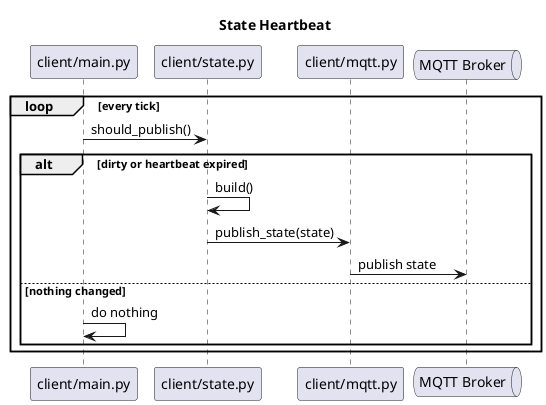

The diagram above was rendered by PlantUML. Its source (embedded in the PNG):
@startuml
title State Heartbeat

participant "client/main.py" as Main
participant "client/state.py" as State
participant "client/mqtt.py" as Mqtt
queue "MQTT Broker" as Broker

loop every tick
  Main -> State : should_publish()
  alt dirty or heartbeat expired
    State -> State : build()
    State -> Mqtt : publish_state(state)
    Mqtt -> Broker : publish state
  else nothing changed
    Main -> Main : do nothing
  end
end
@enduml